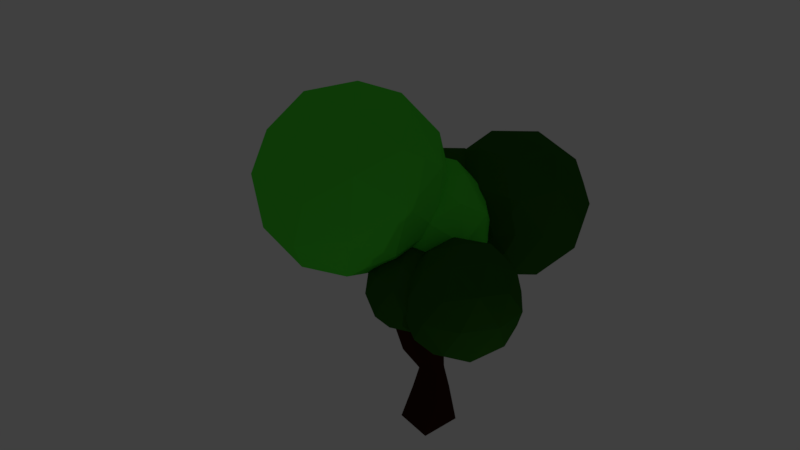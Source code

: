 # Source: tree.blend  (saved by Blender 2.79.0; exported with 4.5.12 LTS)
import bpy
from mathutils import Matrix  # noqa: F401  (used for matrix-valued properties, if any)

bpy.ops.wm.read_factory_settings(use_empty=True)
scene = bpy.context.scene
scene.name = 'Scene'

# ---- collections
col_collection_1 = bpy.data.collections.new('Collection 1'); scene.collection.children.link(col_collection_1)

# ---- materials (node trees are filled in below, after node groups)
mat_material_005 = bpy.data.materials.new('Material.005')
mat_material_005.alpha_threshold = 0.0
mat_material_005.use_transparent_shadow = False
mat_material_005.diffuse_color = (0.02602, 0.1237, 0.01065, 1.0)
mat_material_005.roughness = 0.5
mat_material_006 = bpy.data.materials.new('Material.006')
mat_material_006.alpha_threshold = 0.0
mat_material_006.use_transparent_shadow = False
mat_material_006.diffuse_color = (0.03741, 0.01212, 0.005482, 1.0)
mat_material_006.roughness = 0.5
mat_material_001 = bpy.data.materials.new('Material.001')
mat_material_001.alpha_threshold = 0.0
mat_material_001.use_transparent_shadow = False
mat_material_001.diffuse_color = (0.08305, 0.8, 0.04274, 1.0)
mat_material_001.roughness = 0.5

# ---- material node trees

# ---- world
world_world = bpy.data.worlds.new('World'); scene.world = world_world
world_world.color = (0.05088, 0.05088, 0.05088)
world_world.use_sun_shadow = False
world_world.sun_shadow_jitter_overblur = 0.0
world_world.cycles.sampling_method = 'MANUAL'

# ---- lights
light_lamp = bpy.data.lights.new('Lamp', 'POINT')
light_lamp.transmission_factor = 0.0
light_lamp.cutoff_distance = 30.0
light_lamp.energy = 100.0
light_lamp.shadow_buffer_clip_start = 1.001
light_lamp.shadow_soft_size = 0.1
light_lamp.shadow_maximum_resolution = 0.006
light_lamp.use_absolute_resolution = True

# ---- meshes
me_icosphere_008 = bpy.data.meshes.new('Icosphere.008')
me_icosphere_008.from_pydata([(1.151, 0.3769, -1.397), (2.139, -0.3414, -0.6421), (0.7731, -0.7853, -0.6421), (0.7731, 1.539, -0.6421), (2.139, 1.095, -0.6421), (1.528, -0.7853, 0.58), (0.162, 1.095, 0.58), (1.528, 1.539, 0.58), (2.373, 0.3769, 0.58), (1.151, 0.3769, 1.335), (0.9288, -0.3062, -1.193), (1.732, -0.0453, -1.193), (1.51, -0.7285, -0.7494), (2.313, 0.3769, -0.7494), (1.732, 0.7991, -1.193), (0.4324, 0.3769, -1.193), (0.9288, 1.06, -1.193), (0.2104, 1.06, -0.7494), (1.51, 1.482, -0.7494), (2.45, -0.0453, -0.03109), (2.45, 0.7991, -0.03109), (1.151, -0.9894, -0.03109), (1.954, -0.7285, -0.03109), (0.3476, 1.482, -0.03109), (1.954, 1.482, -0.03109), (1.151, 1.743, -0.03109), (2.091, -0.3062, 0.6872), (0.7916, -0.7285, 0.6872), (0.7916, 1.482, 0.6872), (2.091, 1.06, 0.6872), (1.373, -0.3062, 1.131), (1.869, 0.3769, 1.131), (0.5696, -0.0453, 1.131), (0.5696, 0.7991, 1.131), (1.373, 1.06, 1.131), (0.0, 0.0, -1.0), (-0.2764, -0.8506, -0.4472), (-0.8944, 0.0, -0.4472), (-0.2764, 0.8506, -0.4472), (0.2764, -0.8506, 0.4472), (-0.7236, -0.5257, 0.4472), (-0.7236, 0.5257, 0.4472), (0.0, 0.0, 1.0), (-0.1625, -0.5, -0.8507), (0.2629, -0.809, -0.5257), (-0.5257, 0.0, -0.8507), (-0.6882, -0.5, -0.5257), (-0.1625, 0.5, -0.8507), (-0.6882, 0.5, -0.5257), (0.0, -1.0, 0.0), (0.5878, -0.809, 0.0), (-0.9511, -0.309, 0.0), (-0.5878, -0.809, 0.0), (-0.5878, 0.809, 0.0), (-0.9511, 0.309, 0.0), (0.0, 1.0, 0.0), (-0.2629, -0.809, 0.5257), (-0.8506, 0.0, 0.5257), (-0.2629, 0.809, 0.5257), (0.1625, -0.5, 0.8507), (-0.4253, -0.309, 0.8507), (-0.4253, 0.309, 0.8507), (0.1625, 0.5, 0.8507), (0.04382, 0.6561, -0.686), (0.04701, 0.6522, -0.6906), (0.127, 0.4059, -0.8507), (0.128, 0.3769, -0.8602), (0.3831, -0.3062, -0.8562), (0.3782, -0.2747, -0.8672), (0.2856, -0.07495, -0.8997), (0.3941, -0.3192, -0.8507), (0.4123, -0.4781, -0.7109), (0.4065, -0.3668, -0.8131), (0.2355, 0.1711, -0.9173), (0.5772, -0.8031, -0.03109), (0.51, -0.7502, -0.2643), (0.5125, -0.6555, -0.4832), (-0.0153, 0.8961, -0.298), (-0.01049, 0.9894, -0.03109), (0.0323, 0.8268, -0.4922), (-0.02003, 0.9217, 0.222), (0.001825, 0.999, 0.002954), (0.001682, 0.9995, 0.0), (0.00113, 0.9992, -0.002259), (0.06434, 0.6909, 0.6403), (0.04806, 0.833, 0.4805), (0.2538, 0.1842, 0.8899), (0.3376, 0.0, 0.9041), (0.3662, -0.1931, 0.8561), (0.3755, -0.2068, 0.8507), (0.4708, -0.5, 0.6601), (0.4692, -0.5303, 0.6323), (0.5331, -0.632, 0.4962), (0.5357, -0.7285, 0.2732), (0.5929, -0.8019, 0.0), (0.5915, -0.7976, 0.01951), (0.5906, -0.8031, -0.009388), (0.1756, 0.5129, 0.8302), (0.1712, 0.5268, 0.8199), (0.1845, 0.5, 0.837), (0.2024, 0.445, 0.8507)], [], [(0, 11, 10), (1, 11, 13), (0, 10, 15), (0, 15, 16), (0, 16, 14), (1, 13, 19), (2, 12, 21), (3, 17, 23), (4, 18, 24), (1, 19, 22), (2, 21, 74, 75), (3, 23, 25), (4, 24, 20), (5, 26, 30), (6, 84, 98, 97, 33), (7, 28, 34), (8, 29, 31), (31, 34, 9), (31, 29, 34), (29, 7, 34), (34, 33, 9), (34, 28, 33), (28, 6, 33), (33, 32, 9), (33, 97, 99, 100, 86, 32), (32, 30, 9), (32, 27, 30), (27, 5, 30), (30, 31, 9), (30, 26, 31), (26, 8, 31), (20, 29, 8), (20, 24, 29), (24, 7, 29), (25, 28, 7), (25, 23, 28), (23, 6, 28), (21, 5, 27), (22, 26, 5), (22, 19, 26), (19, 8, 26), (24, 25, 7), (24, 18, 25), (18, 3, 25), (23, 78, 83, 82, 81, 80, 6), (23, 17, 77, 78), (17, 63, 79, 77), (21, 22, 5), (21, 12, 22), (12, 1, 22), (19, 20, 8), (19, 13, 20), (13, 4, 20), (14, 18, 4), (14, 16, 18), (16, 3, 18), (16, 17, 3), (16, 15, 17), (15, 66, 65, 64, 63, 17), (15, 69, 73, 66), (15, 10, 67, 68, 69), (10, 2, 71, 72, 70, 67), (13, 14, 4), (13, 11, 14), (11, 0, 14), (10, 12, 2), (10, 11, 12), (11, 1, 12), (35, 68, 67, 70, 43), (35, 43, 45), (35, 45, 47), (35, 47, 65, 66, 73), (36, 44, 49), (37, 46, 51), (38, 48, 53), (36, 49, 52), (37, 51, 54), (38, 53, 55), (39, 92, 91, 90, 59), (40, 56, 60), (41, 57, 61), (62, 61, 42), (62, 58, 61), (58, 41, 61), (61, 60, 42), (61, 57, 60), (57, 40, 60), (60, 59, 42), (60, 56, 59), (56, 39, 59), (59, 89, 88, 87, 42), (59, 90, 89), (55, 58, 85, 80, 81), (55, 53, 58), (53, 41, 58), (54, 57, 41), (54, 51, 57), (51, 40, 57), (52, 56, 40), (52, 49, 56), (49, 39, 56), (50, 95, 93, 92, 39), (50, 94, 95), (53, 54, 41), (53, 48, 54), (48, 37, 54), (51, 52, 40), (51, 46, 52), (46, 36, 52), (49, 50, 39), (49, 44, 50), (44, 76, 75, 74, 96, 50), (47, 38, 79, 63, 64), (47, 48, 38), (47, 45, 48), (45, 37, 48), (45, 46, 37), (45, 43, 46), (43, 36, 46), (43, 44, 36), (43, 70, 72, 44), (99, 97, 98, 62), (82, 83, 55), (88, 89, 90, 91, 27, 32), (98, 84, 85, 58, 62), (100, 99, 62), (87, 86, 100, 62, 42), (64, 65, 47), (93, 95, 94, 96, 74, 21, 27), (72, 71, 76, 44), (73, 69, 68, 35), (86, 87, 88, 32), (75, 76, 71, 2), (80, 85, 84, 6), (96, 94, 50), (81, 82, 55), (91, 92, 93, 27), (83, 78, 77, 79, 38, 55)])
me_icosphere_008.materials.append(mat_material_005)
me_icosphere_008.use_remesh_preserve_volume = False
me_icosphere_008.use_remesh_preserve_attributes = False
me_icosphere_008.use_mirror_vertex_groups = False
me_icosphere_008.update()
me_cube_000 = bpy.data.meshes.new('Cube.000')
me_cube_000.from_pydata([(-1.486, -1.114, -1.324), (-0.8732, -0.7388, 1.004), (-1.772, 1.168, -0.8436), (-1.022, 0.6246, 0.8834), (1.002, -1.78, -1.36), (1.088, -0.797, 0.5781), (1.357, 0.8849, -1.364), (0.9098, 0.7002, 1.061), (-0.5349, -0.5326, 2.474), (-0.4892, 0.5377, 2.579), (0.6588, 0.4537, 2.604), (0.7622, -0.4145, 2.509), (-0.3839, -0.4989, 4.213), (-0.4892, 0.5377, 4.213), (0.7471, 0.2644, 4.213), (0.6747, -0.4837, 4.213), (-0.3839, -0.4989, 5.766), (-0.4892, 0.5377, 5.766), (0.7471, 0.2644, 5.766), (0.6747, -0.4837, 5.766), (-0.3839, -0.4989, 7.362), (-0.4892, 0.5377, 7.362), (0.7471, 0.2644, 7.362), (0.6747, -0.4837, 7.362), (-0.3839, -0.4989, 8.661), (-0.4892, 0.5377, 8.661), (0.7471, 0.2644, 8.661), (0.6747, -0.4837, 8.661), (-0.2852, -0.1172, 10.21), (-0.2852, 0.3831, 10.21), (0.4123, 0.1603, 10.21), (0.4123, -0.3144, 10.21), (0.5609, -2.152, 4.682), (-0.4977, -2.167, 4.682), (0.4288, -1.44, 4.981), (-0.6298, -1.456, 4.981), (0.7645, -3.097, 6.587), (-0.2849, -3.112, 6.728), (0.6324, -2.386, 6.887), (-0.3983, -2.502, 6.985), (0.9566, -3.647, 8.271), (0.03353, -3.649, 8.3), (0.6075, -3.106, 8.296), (-0.2662, -3.185, 8.321), (0.8599, -3.498, 9.277), (0.3423, -3.551, 9.363), (0.6545, -3.179, 9.291), (0.1369, -3.233, 9.378), (0.8788, -3.387, 10.29), (0.5639, -3.42, 10.34), (0.7538, -3.194, 10.3), (0.439, -3.226, 10.35), (0.8578, -3.328, 10.74), (0.6739, -3.347, 10.77), (0.7848, -3.215, 10.75), (0.601, -3.234, 10.78), (-0.3168, 2.101, 8.143), (0.57, 1.905, 8.143), (-0.3095, 1.723, 8.352), (0.4685, 1.551, 8.352), (0.005006, 3.312, 9.824), (0.342, 3.248, 9.794), (-0.03424, 3.058, 9.794), (0.3323, 2.994, 9.764), (0.00699, 3.554, 11.14), (0.1623, 3.525, 11.12), (-0.0111, 3.437, 11.12), (0.1578, 3.408, 11.11), (-0.1732, -0.07061, 11.22), (-0.1732, 0.269, 11.22), (0.3003, 0.1178, 11.22), (0.3003, -0.2045, 11.22), (-2.233, -0.3536, 9.266), (-2.292, 0.2204, 9.266), (-1.787, -0.6029, 9.438), (-1.846, -0.0289, 9.438), (-2.508, -0.3302, 10.14), (-2.545, 0.03744, 10.14), (-2.222, -0.4898, 10.25), (-2.259, -0.1222, 10.25), (-2.656, -0.2972, 10.69), (-2.674, -0.1229, 10.69), (-2.521, -0.3729, 10.74), (-2.539, -0.1986, 10.74), (2.671, 0.4305, 6.442), (2.814, -0.1802, 6.547), (2.262, 0.4023, 6.533), (2.404, -0.2084, 6.638), (3.167, 0.1252, 7.472), (3.26, -0.2766, 7.541), (2.898, 0.1066, 7.532), (2.991, -0.2952, 7.601), (3.357, 0.2688, 8.646), (3.403, 0.07251, 8.68), (3.226, 0.2598, 8.676), (3.271, 0.06345, 8.709), (-0.263, -3.112, 7.062), (-0.3321, -2.74, 7.219), (-0.06898, -3.439, 8.02), (-0.2517, -3.156, 8.033), (-1.139, -3.392, 8.762), (-1.108, -3.114, 8.761), (-0.9496, -3.463, 9.062), (-0.8835, -3.308, 9.026), (-1.213, -3.349, 9.526), (-1.128, -3.243, 9.486), (-1.069, -3.407, 9.563), (-1.036, -3.312, 9.496), (-1.129, -3.357, 9.889), (-1.101, -3.317, 9.852), (-1.083, -3.375, 9.887), (-1.068, -3.336, 9.861)], [], [(0, 1, 3, 2), (2, 3, 7, 6), (6, 7, 5, 4), (4, 5, 1, 0), (2, 6, 4, 0), (1, 5, 11, 8), (11, 10, 14, 15), (7, 3, 9, 10), (5, 7, 10, 11), (3, 1, 8, 9), (15, 14, 84, 85), (9, 8, 12, 13), (11, 15, 34, 32), (10, 9, 13, 14), (16, 19, 23, 20), (13, 12, 16, 17), (12, 15, 19, 16), (14, 13, 17, 18), (23, 22, 26, 27), (17, 21, 58, 56), (19, 18, 22, 23), (17, 16, 20, 21), (25, 24, 28, 29), (24, 25, 75, 74), (20, 23, 27, 24), (22, 21, 25, 26), (28, 31, 71, 68), (24, 27, 31, 28), (26, 25, 29, 30), (27, 26, 30, 31), (32, 34, 38, 36), (15, 12, 35, 34), (8, 11, 32, 33), (12, 8, 33, 35), (39, 37, 96, 97), (33, 32, 36, 37), (35, 33, 37, 39), (34, 35, 39, 38), (42, 43, 47, 46), (38, 39, 43, 42), (36, 38, 42, 40), (37, 36, 40, 41), (44, 46, 50, 48), (40, 42, 46, 44), (41, 40, 44, 45), (43, 41, 45, 47), (51, 49, 53, 55), (45, 44, 48, 49), (47, 45, 49, 51), (46, 47, 51, 50), (53, 52, 54, 55), (50, 51, 55, 54), (48, 50, 54, 52), (49, 48, 52, 53), (56, 58, 62, 60), (18, 17, 56, 57), (22, 18, 57, 59), (21, 22, 59, 58), (63, 61, 65, 67), (57, 56, 60, 61), (59, 57, 61, 63), (58, 59, 63, 62), (65, 64, 66, 67), (62, 63, 67, 66), (60, 62, 66, 64), (61, 60, 64, 65), (70, 69, 68, 71), (30, 29, 69, 70), (31, 30, 70, 71), (29, 28, 68, 69), (75, 73, 77, 79), (25, 21, 73, 75), (21, 20, 72, 73), (20, 24, 74, 72), (76, 78, 82, 80), (74, 75, 79, 78), (72, 74, 78, 76), (73, 72, 76, 77), (81, 80, 82, 83), (77, 76, 80, 81), (79, 77, 81, 83), (78, 79, 83, 82), (86, 87, 91, 90), (19, 15, 85, 87), (14, 18, 86, 84), (18, 19, 87, 86), (88, 90, 94, 92), (84, 86, 90, 88), (85, 84, 88, 89), (87, 85, 89, 91), (93, 92, 94, 95), (89, 88, 92, 93), (91, 89, 93, 95), (90, 91, 95, 94), (96, 98, 102, 100), (37, 41, 98, 96), (43, 39, 97, 99), (41, 43, 99, 98), (100, 102, 106, 104), (97, 96, 100, 101), (99, 97, 101, 103), (98, 99, 103, 102), (107, 105, 109, 111), (101, 100, 104, 105), (103, 101, 105, 107), (102, 103, 107, 106), (109, 108, 110, 111), (106, 107, 111, 110), (104, 106, 110, 108), (105, 104, 108, 109)])
me_cube_000.materials.append(mat_material_006)
me_cube_000.use_remesh_preserve_volume = False
me_cube_000.use_remesh_preserve_attributes = False
me_cube_000.use_mirror_vertex_groups = False
me_cube_000.update()
me_icosphere_005 = bpy.data.meshes.new('Icosphere.005')
me_icosphere_005.from_pydata([(1.151, 0.3769, -1.397), (2.139, -0.3414, -0.6421), (0.7731, -0.7853, -0.6421), (0.7731, 1.539, -0.6421), (2.139, 1.095, -0.6421), (1.528, -0.7853, 0.58), (0.162, 1.095, 0.58), (1.528, 1.539, 0.58), (2.373, 0.3769, 0.58), (1.151, 0.3769, 1.335), (0.9288, -0.3062, -1.193), (1.732, -0.0453, -1.193), (1.51, -0.7285, -0.7494), (2.313, 0.3769, -0.7494), (1.732, 0.7991, -1.193), (0.4324, 0.3769, -1.193), (0.9288, 1.06, -1.193), (0.2104, 1.06, -0.7494), (1.51, 1.482, -0.7494), (2.45, -0.0453, -0.03109), (2.45, 0.7991, -0.03109), (1.151, -0.9894, -0.03109), (1.954, -0.7285, -0.03109), (0.3476, 1.482, -0.03109), (1.954, 1.482, -0.03109), (1.151, 1.743, -0.03109), (2.091, -0.3062, 0.6872), (0.7916, -0.7285, 0.6872), (0.7916, 1.482, 0.6872), (2.091, 1.06, 0.6872), (1.373, -0.3062, 1.131), (1.869, 0.3769, 1.131), (0.5696, -0.0453, 1.131), (0.5696, 0.7991, 1.131), (1.373, 1.06, 1.131), (0.0, 0.0, -1.0), (-0.2764, -0.8506, -0.4472), (-0.8944, 0.0, -0.4472), (-0.2764, 0.8506, -0.4472), (0.2764, -0.8506, 0.4472), (-0.7236, -0.5257, 0.4472), (-0.7236, 0.5257, 0.4472), (0.0, 0.0, 1.0), (-0.1625, -0.5, -0.8507), (0.2629, -0.809, -0.5257), (-0.5257, 0.0, -0.8507), (-0.6882, -0.5, -0.5257), (-0.1625, 0.5, -0.8507), (-0.6882, 0.5, -0.5257), (0.0, -1.0, 0.0), (0.5878, -0.809, 0.0), (-0.9511, -0.309, 0.0), (-0.5878, -0.809, 0.0), (-0.5878, 0.809, 0.0), (-0.9511, 0.309, 0.0), (0.0, 1.0, 0.0), (-0.2629, -0.809, 0.5257), (-0.8506, 0.0, 0.5257), (-0.2629, 0.809, 0.5257), (0.1625, -0.5, 0.8507), (-0.4253, -0.309, 0.8507), (-0.4253, 0.309, 0.8507), (0.1625, 0.5, 0.8507), (0.04382, 0.6561, -0.686), (0.04701, 0.6522, -0.6906), (0.127, 0.4059, -0.8507), (0.128, 0.3769, -0.8602), (0.3831, -0.3062, -0.8562), (0.3782, -0.2747, -0.8672), (0.2856, -0.07495, -0.8997), (0.3941, -0.3192, -0.8507), (0.4123, -0.4781, -0.7109), (0.4065, -0.3668, -0.8131), (0.2355, 0.1711, -0.9173), (0.5772, -0.8031, -0.03109), (0.51, -0.7502, -0.2643), (0.5125, -0.6555, -0.4832), (-0.0153, 0.8961, -0.298), (-0.01049, 0.9894, -0.03109), (0.0323, 0.8268, -0.4922), (-0.02003, 0.9217, 0.222), (0.001825, 0.999, 0.002954), (0.001682, 0.9995, 0.0), (0.00113, 0.9992, -0.002259), (0.06434, 0.6909, 0.6403), (0.04806, 0.833, 0.4805), (0.2538, 0.1842, 0.8899), (0.3376, 0.0, 0.9041), (0.3662, -0.1931, 0.8561), (0.3755, -0.2068, 0.8507), (0.4708, -0.5, 0.6601), (0.4692, -0.5303, 0.6323), (0.5331, -0.632, 0.4962), (0.5357, -0.7285, 0.2732), (0.5929, -0.8019, 0.0), (0.5915, -0.7976, 0.01951), (0.5906, -0.8031, -0.009388), (0.1756, 0.5129, 0.8302), (0.1712, 0.5268, 0.8199), (0.1845, 0.5, 0.837), (0.2024, 0.445, 0.8507)], [], [(0, 11, 10), (1, 11, 13), (0, 10, 15), (0, 15, 16), (0, 16, 14), (1, 13, 19), (2, 12, 21), (3, 17, 23), (4, 18, 24), (1, 19, 22), (2, 21, 74, 75), (3, 23, 25), (4, 24, 20), (5, 26, 30), (6, 84, 98, 97, 33), (7, 28, 34), (8, 29, 31), (31, 34, 9), (31, 29, 34), (29, 7, 34), (34, 33, 9), (34, 28, 33), (28, 6, 33), (33, 32, 9), (33, 97, 99, 100, 86, 32), (32, 30, 9), (32, 27, 30), (27, 5, 30), (30, 31, 9), (30, 26, 31), (26, 8, 31), (20, 29, 8), (20, 24, 29), (24, 7, 29), (25, 28, 7), (25, 23, 28), (23, 6, 28), (21, 5, 27), (22, 26, 5), (22, 19, 26), (19, 8, 26), (24, 25, 7), (24, 18, 25), (18, 3, 25), (23, 78, 83, 82, 81, 80, 6), (23, 17, 77, 78), (17, 63, 79, 77), (21, 22, 5), (21, 12, 22), (12, 1, 22), (19, 20, 8), (19, 13, 20), (13, 4, 20), (14, 18, 4), (14, 16, 18), (16, 3, 18), (16, 17, 3), (16, 15, 17), (15, 66, 65, 64, 63, 17), (15, 69, 73, 66), (15, 10, 67, 68, 69), (10, 2, 71, 72, 70, 67), (13, 14, 4), (13, 11, 14), (11, 0, 14), (10, 12, 2), (10, 11, 12), (11, 1, 12), (35, 68, 67, 70, 43), (35, 43, 45), (35, 45, 47), (35, 47, 65, 66, 73), (36, 44, 49), (37, 46, 51), (38, 48, 53), (36, 49, 52), (37, 51, 54), (38, 53, 55), (39, 92, 91, 90, 59), (40, 56, 60), (41, 57, 61), (62, 61, 42), (62, 58, 61), (58, 41, 61), (61, 60, 42), (61, 57, 60), (57, 40, 60), (60, 59, 42), (60, 56, 59), (56, 39, 59), (59, 89, 88, 87, 42), (59, 90, 89), (55, 58, 85, 80, 81), (55, 53, 58), (53, 41, 58), (54, 57, 41), (54, 51, 57), (51, 40, 57), (52, 56, 40), (52, 49, 56), (49, 39, 56), (50, 95, 93, 92, 39), (50, 94, 95), (53, 54, 41), (53, 48, 54), (48, 37, 54), (51, 52, 40), (51, 46, 52), (46, 36, 52), (49, 50, 39), (49, 44, 50), (44, 76, 75, 74, 96, 50), (47, 38, 79, 63, 64), (47, 48, 38), (47, 45, 48), (45, 37, 48), (45, 46, 37), (45, 43, 46), (43, 36, 46), (43, 44, 36), (43, 70, 72, 44), (99, 97, 98, 62), (82, 83, 55), (88, 89, 90, 91, 27, 32), (98, 84, 85, 58, 62), (100, 99, 62), (87, 86, 100, 62, 42), (64, 65, 47), (93, 95, 94, 96, 74, 21, 27), (72, 71, 76, 44), (73, 69, 68, 35), (86, 87, 88, 32), (75, 76, 71, 2), (80, 85, 84, 6), (96, 94, 50), (81, 82, 55), (91, 92, 93, 27), (83, 78, 77, 79, 38, 55)])
me_icosphere_005.materials.append(mat_material_001)
me_icosphere_005.use_remesh_preserve_volume = False
me_icosphere_005.use_remesh_preserve_attributes = False
me_icosphere_005.use_mirror_vertex_groups = False
me_icosphere_005.update()
me_icosphere_001 = bpy.data.meshes.new('Icosphere.001')
me_icosphere_001.from_pydata([(1.151, 0.3769, -1.397), (2.139, -0.3414, -0.6421), (0.7731, -0.7853, -0.6421), (0.7731, 1.539, -0.6421), (2.139, 1.095, -0.6421), (1.528, -0.7853, 0.58), (0.162, 1.095, 0.58), (1.528, 1.539, 0.58), (2.373, 0.3769, 0.58), (1.151, 0.3769, 1.335), (0.9288, -0.3062, -1.193), (1.732, -0.0453, -1.193), (1.51, -0.7285, -0.7494), (2.313, 0.3769, -0.7494), (1.732, 0.7991, -1.193), (0.4324, 0.3769, -1.193), (0.9288, 1.06, -1.193), (0.2104, 1.06, -0.7494), (1.51, 1.482, -0.7494), (2.45, -0.0453, -0.03109), (2.45, 0.7991, -0.03109), (1.151, -0.9894, -0.03109), (1.954, -0.7285, -0.03109), (0.3476, 1.482, -0.03109), (1.954, 1.482, -0.03109), (1.151, 1.743, -0.03109), (2.091, -0.3062, 0.6872), (0.7916, -0.7285, 0.6872), (0.7916, 1.482, 0.6872), (2.091, 1.06, 0.6872), (1.373, -0.3062, 1.131), (1.869, 0.3769, 1.131), (0.5696, -0.0453, 1.131), (0.5696, 0.7991, 1.131), (1.373, 1.06, 1.131), (0.0, 0.0, -1.0), (-0.2764, -0.8506, -0.4472), (-0.8944, 0.0, -0.4472), (-0.2764, 0.8506, -0.4472), (0.2764, -0.8506, 0.4472), (-0.7236, -0.5257, 0.4472), (-0.7236, 0.5257, 0.4472), (0.0, 0.0, 1.0), (-0.1625, -0.5, -0.8507), (0.2629, -0.809, -0.5257), (-0.5257, 0.0, -0.8507), (-0.6882, -0.5, -0.5257), (-0.1625, 0.5, -0.8507), (-0.6882, 0.5, -0.5257), (0.0, -1.0, 0.0), (0.5878, -0.809, 0.0), (-0.9511, -0.309, 0.0), (-0.5878, -0.809, 0.0), (-0.5878, 0.809, 0.0), (-0.9511, 0.309, 0.0), (0.0, 1.0, 0.0), (-0.2629, -0.809, 0.5257), (-0.8506, 0.0, 0.5257), (-0.2629, 0.809, 0.5257), (0.1625, -0.5, 0.8507), (-0.4253, -0.309, 0.8507), (-0.4253, 0.309, 0.8507), (0.1625, 0.5, 0.8507), (0.04382, 0.6561, -0.686), (0.04701, 0.6522, -0.6906), (0.127, 0.4059, -0.8507), (0.128, 0.3769, -0.8602), (0.3831, -0.3062, -0.8562), (0.3782, -0.2747, -0.8672), (0.2856, -0.07495, -0.8997), (0.3941, -0.3192, -0.8507), (0.4123, -0.4781, -0.7109), (0.4065, -0.3668, -0.8131), (0.2355, 0.1711, -0.9173), (0.5772, -0.8031, -0.03109), (0.51, -0.7502, -0.2643), (0.5125, -0.6555, -0.4832), (-0.0153, 0.8961, -0.298), (-0.01049, 0.9894, -0.03109), (0.0323, 0.8268, -0.4922), (-0.02003, 0.9217, 0.222), (0.001825, 0.999, 0.002954), (0.001682, 0.9995, 0.0), (0.00113, 0.9992, -0.002259), (0.06434, 0.6909, 0.6403), (0.04806, 0.833, 0.4805), (0.2538, 0.1842, 0.8899), (0.3376, 0.0, 0.9041), (0.3662, -0.1931, 0.8561), (0.3755, -0.2068, 0.8507), (0.4708, -0.5, 0.6601), (0.4692, -0.5303, 0.6323), (0.5331, -0.632, 0.4962), (0.5357, -0.7285, 0.2732), (0.5929, -0.8019, 0.0), (0.5915, -0.7976, 0.01951), (0.5906, -0.8031, -0.009388), (0.1756, 0.5129, 0.8302), (0.1712, 0.5268, 0.8199), (0.1845, 0.5, 0.837), (0.2024, 0.445, 0.8507)], [], [(0, 11, 10), (1, 11, 13), (0, 10, 15), (0, 15, 16), (0, 16, 14), (1, 13, 19), (2, 12, 21), (3, 17, 23), (4, 18, 24), (1, 19, 22), (2, 21, 74, 75), (3, 23, 25), (4, 24, 20), (5, 26, 30), (6, 84, 98, 97, 33), (7, 28, 34), (8, 29, 31), (31, 34, 9), (31, 29, 34), (29, 7, 34), (34, 33, 9), (34, 28, 33), (28, 6, 33), (33, 32, 9), (33, 97, 99, 100, 86, 32), (32, 30, 9), (32, 27, 30), (27, 5, 30), (30, 31, 9), (30, 26, 31), (26, 8, 31), (20, 29, 8), (20, 24, 29), (24, 7, 29), (25, 28, 7), (25, 23, 28), (23, 6, 28), (21, 5, 27), (22, 26, 5), (22, 19, 26), (19, 8, 26), (24, 25, 7), (24, 18, 25), (18, 3, 25), (23, 78, 83, 82, 81, 80, 6), (23, 17, 77, 78), (17, 63, 79, 77), (21, 22, 5), (21, 12, 22), (12, 1, 22), (19, 20, 8), (19, 13, 20), (13, 4, 20), (14, 18, 4), (14, 16, 18), (16, 3, 18), (16, 17, 3), (16, 15, 17), (15, 66, 65, 64, 63, 17), (15, 69, 73, 66), (15, 10, 67, 68, 69), (10, 2, 71, 72, 70, 67), (13, 14, 4), (13, 11, 14), (11, 0, 14), (10, 12, 2), (10, 11, 12), (11, 1, 12), (35, 68, 67, 70, 43), (35, 43, 45), (35, 45, 47), (35, 47, 65, 66, 73), (36, 44, 49), (37, 46, 51), (38, 48, 53), (36, 49, 52), (37, 51, 54), (38, 53, 55), (39, 92, 91, 90, 59), (40, 56, 60), (41, 57, 61), (62, 61, 42), (62, 58, 61), (58, 41, 61), (61, 60, 42), (61, 57, 60), (57, 40, 60), (60, 59, 42), (60, 56, 59), (56, 39, 59), (59, 89, 88, 87, 42), (59, 90, 89), (55, 58, 85, 80, 81), (55, 53, 58), (53, 41, 58), (54, 57, 41), (54, 51, 57), (51, 40, 57), (52, 56, 40), (52, 49, 56), (49, 39, 56), (50, 95, 93, 92, 39), (50, 94, 95), (53, 54, 41), (53, 48, 54), (48, 37, 54), (51, 52, 40), (51, 46, 52), (46, 36, 52), (49, 50, 39), (49, 44, 50), (44, 76, 75, 74, 96, 50), (47, 38, 79, 63, 64), (47, 48, 38), (47, 45, 48), (45, 37, 48), (45, 46, 37), (45, 43, 46), (43, 36, 46), (43, 44, 36), (43, 70, 72, 44), (99, 97, 98, 62), (82, 83, 55), (88, 89, 90, 91, 27, 32), (98, 84, 85, 58, 62), (100, 99, 62), (87, 86, 100, 62, 42), (64, 65, 47), (93, 95, 94, 96, 74, 21, 27), (72, 71, 76, 44), (73, 69, 68, 35), (86, 87, 88, 32), (75, 76, 71, 2), (80, 85, 84, 6), (96, 94, 50), (81, 82, 55), (91, 92, 93, 27), (83, 78, 77, 79, 38, 55)])
me_icosphere_001.materials.append(mat_material_005)
me_icosphere_001.use_remesh_preserve_volume = False
me_icosphere_001.use_remesh_preserve_attributes = False
me_icosphere_001.use_mirror_vertex_groups = False
me_icosphere_001.update()

# ---- objects
ob_icosphere_006 = bpy.data.objects.new('Icosphere.006', me_icosphere_008)
ob_cube_001 = bpy.data.objects.new('Cube.001', me_cube_000)
ob_icosphere_005 = bpy.data.objects.new('Icosphere.005', me_icosphere_005)
ob_icosphere_001 = bpy.data.objects.new('Icosphere.001', me_icosphere_001)
ob_lamp = bpy.data.objects.new('Lamp', light_lamp)

# ---- transforms, parenting, visibility, modifiers, constraints
ob_icosphere_006.location = (2.263, -1.696, 12.03)
ob_icosphere_006.scale = (2.532, 2.532, 2.532)
ob_icosphere_006.lineart.crease_threshold = 0.0
ob_cube_001.location = (0.5452, 2.576, 1.277)
ob_cube_001.lineart.crease_threshold = 0.0
ob_icosphere_005.location = (0.2386, 1.856, 14.08)
ob_icosphere_005.rotation_euler = (2.265, -0.3911, -2.068)
ob_icosphere_005.scale = (4.135, 4.135, 4.135)
ob_icosphere_005.lineart.crease_threshold = 0.0
_m = ob_icosphere_005.modifiers.new('Boolean', 'BOOLEAN')
_m.operation = 'UNION'
_m.solver = 'FAST'
ob_icosphere_001.location = (-0.669, 5.471, 13.86)
ob_icosphere_001.rotation_euler = (0.0, -0.0, 0.3491)
ob_icosphere_001.scale = (3.352, 3.352, 3.352)
ob_icosphere_001.lineart.crease_threshold = 0.0
ob_lamp.location = (13.7, -5.071, 6.395)
ob_lamp.rotation_euler = (0.6503, 0.05522, 1.866)
ob_lamp.lock_rotations_4d = False
ob_lamp.empty_display_type = 'ARROWS'
ob_lamp.color = (0.0, 0.0, 0.0, 0.0)
ob_lamp.lineart.crease_threshold = 0.0

# ---- collection membership
col_collection_1.objects.link(ob_icosphere_006)
col_collection_1.objects.link(ob_cube_001)
col_collection_1.objects.link(ob_icosphere_005)
col_collection_1.objects.link(ob_icosphere_001)
col_collection_1.objects.link(ob_lamp)

# ---- scene / render settings (as saved in the file)
scene.frame_start = 1; scene.frame_end = 250; scene.frame_set(1)
scene.render.engine = 'BLENDER_EEVEE_NEXT'
scene.render.resolution_percentage = 50
scene.render.dither_intensity = 0.0
scene.cycles.use_denoising = False
scene.cycles.samples = 128
scene.cycles.sampling_pattern = 'TABULATED_SOBOL'
scene.cycles.use_adaptive_sampling = False
scene.cycles.use_light_tree = False
scene.cycles.blur_glossy = 0.0
scene.cycles.sample_clamp_indirect = 0.0
scene.view_settings.view_transform = 'Standard'
bpy.context.view_layer.update()

# ---- added for rendering (the .blend has no active camera): camera
cam_auto = bpy.data.cameras.new('AutoCamera')
cam_auto.lens = 50.0
cam_auto.sensor_width = 36.0
cam_auto.clip_end = 1000.0
ob_auto_camera = bpy.data.objects.new('AutoCamera', cam_auto)
scene.collection.objects.link(ob_auto_camera)
ob_auto_camera.location = (36.0621, -43.0889, 43.3219)
ob_auto_camera.rotation_euler = (1.09748, -7.21219e-08, 0.694738)
scene.camera = ob_auto_camera
bpy.context.view_layer.update()
